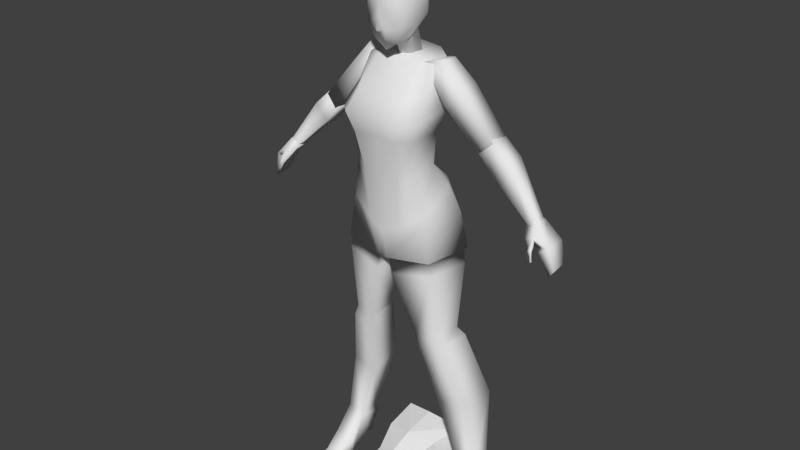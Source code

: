 # Source: shorty_4exp.blend  (saved by Blender 2.77.0; exported with 4.5.12 LTS)
import bpy
from mathutils import Matrix  # noqa: F401  (used for matrix-valued properties, if any)

bpy.ops.wm.read_factory_settings(use_empty=True)
scene = bpy.context.scene
scene.name = 'Scene'

# ---- collections
col_collection_1 = bpy.data.collections.new('Collection 1'); scene.collection.children.link(col_collection_1)

# ---- world
world_world = bpy.data.worlds.new('World'); scene.world = world_world
world_world.color = (0.05088, 0.05088, 0.05088)
world_world.use_sun_shadow = False
world_world.sun_shadow_jitter_overblur = 0.0
world_world.cycles.sampling_method = 'MANUAL'

# ---- meshes
me_cube_001 = bpy.data.meshes.new('Cube.001')
me_cube_001.from_pydata([(0.2038, -0.1387, 1.103), (0.1615, -0.1101, 1.31), (0.2109, 0.1227, 1.105), (0.167, 0.09227, 1.312), (0.282, -0.1411, 1.125), (0.2084, -0.1115, 1.324), (0.289, 0.1204, 1.128), (0.2138, 0.09088, 1.326), (0.159, -0.1143, 1.421), (0.1952, -0.1154, 1.432), (0.1486, -0.08676, 1.573), (0.1788, -0.08765, 1.582), (0.1218, -0.01807, 1.72), (0.153, -0.01786, 1.717), (0.1103, 0.1002, 1.732), (0.1416, 0.101, 1.729), (0.1345, 0.1019, 1.522), (0.1658, 0.1027, 1.52), (0.1514, 0.1031, 1.418), (0.1822, 0.1039, 1.424)], [], [(1, 3, 2, 0), (3, 7, 6, 2), (7, 5, 4, 6), (5, 1, 0, 4), (0, 2, 6, 4), (5, 7, 3, 1), (5, 9, 8, 1), (8, 9, 11, 10), (10, 11, 13, 12), (12, 13, 15, 14), (14, 15, 17, 16), (16, 17, 19, 18), (19, 7, 3, 18)])
me_cube_001.polygons.foreach_set('use_smooth', [True] * 13)
_uv = me_cube_001.uv_layers.new(name='UVMap')
_uv.uv.foreach_set('vector', [0.662, 0.08002, 0.7308, 0.08002, 0.7408, 0.1519, 0.652, 0.1519, 0.6164, 0.1486, 0.5971, 0.1443, 0.6091, 0.05866, 0.6413, 0.06569, 0.5971, 0.1443, 0.5152, 0.1443, 0.5032, 0.05866, 0.6091, 0.05866, 0.5152, 0.1443, 0.4959, 0.1486, 0.471, 0.06569, 0.5032, 0.05866, 0.5032, 0.02571, 0.6091, 0.02571, 0.6091, 0.05866, 0.5032, 0.05866, 0.5152, 0.1443, 0.5971, 0.1443, 0.5971, 0.1641, 0.5152, 0.1641, 0.986, 0.03163, 0.9865, 0.07382, 0.9593, 0.06929, 0.9589, 0.0257, 0.9593, 0.06929, 0.9865, 0.07382, 0.9871, 0.1335, 0.96, 0.1298, 0.96, 0.1298, 0.9871, 0.1335, 0.9877, 0.1924, 0.9606, 0.1927, 0.9606, 0.1927, 0.9877, 0.1924, 0.9882, 0.2395, 0.9611, 0.2396, 0.9611, 0.2396, 0.9882, 0.2395, 0.989, 0.3214, 0.9619, 0.3215, 0.9619, 0.3215, 0.989, 0.3214, 0.9894, 0.3589, 0.9624, 0.3622, 0.9894, 0.3589, 0.9898, 0.3972, 0.9628, 0.4037, 0.9624, 0.3622])
me_cube_001.use_remesh_preserve_volume = False
me_cube_001.use_remesh_preserve_attributes = False
me_cube_001.use_mirror_vertex_groups = False
me_cube_001.update()
me_cube_002 = bpy.data.meshes.new('Cube.002')
me_cube_002.from_pydata([(0.07847, -0.1112, 1.889), (0.07913, 0.07791, 1.884), (0.0507, -0.09423, 1.807), (0.04415, 0.04058, 1.829), (0.06665, 0.006155, 1.811), (0.06652, -0.04905, 1.794), (0.1, -0.05936, 1.885), (0.1033, 0.00627, 1.885), (0.1002, -0.1419, 2.101), (0.1065, 0.07144, 2.097), (0.1209, -0.08491, 2.1), (0.1261, -0.02176, 2.096), (0.07158, 0.07344, 1.983), (0.1253, -0.0731, 1.992), (0.1048, -0.127, 1.992), (0.1262, -0.001635, 1.99), (0.1035, 0.06361, 2.222), (0.1274, -0.01725, 2.228), (-0.07847, -0.1112, 1.889), (-0.07913, 0.07791, 1.884), (-0.0507, -0.09423, 1.807), (-0.04415, 0.04058, 1.829), (0.0, 0.06591, 1.84), (0.0, 0.09582, 1.88), (-0.06665, 0.006155, 1.811), (-0.06652, -0.04905, 1.794), (0.0, 0.008618, 1.784), (0.0, -0.05521, 1.78), (-0.1, -0.05936, 1.885), (-0.1033, 0.00627, 1.885), (-0.1002, -0.1419, 2.101), (-0.1035, 0.07284, 2.106), (0.0, 0.103, 2.086), (-0.1107, -0.08367, 2.096), (-0.1172, -0.02056, 2.094), (0.0, 0.0994, 1.983), (-0.07864, 0.07598, 1.99), (-0.1253, -0.0731, 1.992), (-0.1048, -0.127, 1.992), (-0.1262, -0.001635, 1.99), (-0.1445, 0.05692, 2.224), (0.0, 0.07984, 2.216), (-0.1651, -0.02471, 2.217)], [], [(22, 23, 1, 3), (4, 26, 22, 3), (5, 6, 0, 2), (3, 1, 7, 4), (4, 7, 6, 5), (5, 27, 26, 4), (35, 32, 9, 12), (13, 10, 8, 14), (12, 9, 11, 15), (15, 11, 10, 13), (7, 15, 13, 6), (1, 12, 15, 7), (6, 13, 14, 0), (23, 35, 12, 1), (32, 41, 16, 9), (9, 16, 17, 11), (22, 21, 19, 23), (24, 21, 22, 26), (25, 20, 18, 28), (21, 24, 29, 19), (24, 25, 28, 29), (25, 24, 26, 27), (35, 36, 31, 32), (37, 38, 30, 33), (36, 39, 34, 31), (39, 37, 33, 34), (29, 28, 37, 39), (19, 29, 39, 36), (28, 18, 38, 37), (23, 19, 36, 35), (32, 31, 40, 41), (31, 34, 42, 40)])
_uv = me_cube_002.uv_layers.new(name='UVMap')
_uv.uv.foreach_set('vector', [0.183, 0.8885, 0.0969, 0.8224, 0.1619, 0.8049, 0.2402, 0.8809, 0.2999, 0.8835, 0.281, 0.9427, 0.183, 0.8885, 0.2402, 0.8809, 0.3677, 0.8762, 0.3318, 0.763, 0.3783, 0.7431, 0.4114, 0.8687, 0.2402, 0.8809, 0.1619, 0.8049, 0.258, 0.7807, 0.2999, 0.8835, 0.2999, 0.8835, 0.258, 0.7807, 0.3318, 0.763, 0.3677, 0.8762, 0.3677, 0.8762, 0.3486, 0.9098, 0.281, 0.9427, 0.2999, 0.8835, 0.09603, 0.6313, 0.07138, 0.3308, 0.1663, 0.2951, 0.166, 0.614, 0.3279, 0.5674, 0.3539, 0.2447, 0.4074, 0.2278, 0.3716, 0.5565, 0.166, 0.614, 0.1663, 0.2951, 0.285, 0.2686, 0.2576, 0.5877, 0.2576, 0.5877, 0.285, 0.2686, 0.3539, 0.2447, 0.3279, 0.5674, 0.258, 0.7807, 0.2576, 0.5877, 0.3279, 0.5674, 0.3318, 0.763, 0.1619, 0.8049, 0.166, 0.614, 0.2576, 0.5877, 0.258, 0.7807, 0.3318, 0.763, 0.3279, 0.5674, 0.3716, 0.5565, 0.3783, 0.7431, 0.0969, 0.8224, 0.09603, 0.6313, 0.166, 0.614, 0.1619, 0.8049, 0.07138, 0.3308, -0.006231, 0.02738, 0.0703, 0.004395, 0.1663, 0.2951, 0.1663, 0.2951, 0.0703, 0.004395, 0.1758, -0.03043, 0.285, 0.2686, 0.183, 0.8885, 0.2402, 0.8809, 0.1619, 0.8049, 0.0969, 0.8224, 0.2999, 0.8835, 0.2402, 0.8809, 0.183, 0.8885, 0.281, 0.9427, 0.3677, 0.8762, 0.4114, 0.8687, 0.3783, 0.7431, 0.3318, 0.763, 0.2402, 0.8809, 0.2999, 0.8835, 0.258, 0.7807, 0.1619, 0.8049, 0.2999, 0.8835, 0.3677, 0.8762, 0.3318, 0.763, 0.258, 0.7807, 0.3677, 0.8762, 0.2999, 0.8835, 0.281, 0.9427, 0.3486, 0.9098, 0.09603, 0.6313, 0.166, 0.614, 0.1663, 0.2951, 0.07138, 0.3308, 0.3279, 0.5674, 0.3716, 0.5565, 0.4074, 0.2278, 0.3539, 0.2447, 0.166, 0.614, 0.2576, 0.5877, 0.285, 0.2686, 0.1663, 0.2951, 0.2576, 0.5877, 0.3279, 0.5674, 0.3539, 0.2447, 0.285, 0.2686, 0.258, 0.7807, 0.3318, 0.763, 0.3279, 0.5674, 0.2576, 0.5877, 0.1619, 0.8049, 0.258, 0.7807, 0.2576, 0.5877, 0.166, 0.614, 0.3318, 0.763, 0.3783, 0.7431, 0.3716, 0.5565, 0.3279, 0.5674, 0.0969, 0.8224, 0.1619, 0.8049, 0.166, 0.614, 0.09603, 0.6313, 0.07138, 0.3308, 0.1663, 0.2951, 0.0703, 0.004395, -0.006231, 0.02738, 0.1663, 0.2951, 0.285, 0.2686, 0.1758, -0.03043, 0.0703, 0.004395])
me_cube_002.use_remesh_preserve_volume = False
me_cube_002.use_remesh_preserve_attributes = False
me_cube_002.use_mirror_vertex_groups = False
me_cube_002.update()
me_cube_000 = bpy.data.meshes.new('Cube.000')
me_cube_000.from_pydata([(0.07337, -0.104, 1.927), (0.07259, 0.08101, 1.949), (0.0507, -0.1018, 1.996), (0.06101, 0.04834, 2.007), (0.06665, -0.004305, 2.021), (0.06652, -0.0594, 2.016), (0.1, -0.05413, 1.925), (0.09673, 0.01061, 1.935), (0.08437, -0.09861, 1.697), (0.09068, 0.1109, 1.737), (0.1051, -0.04267, 1.708), (0.1103, 0.01893, 1.722), (0.0778, 0.09558, 1.847), (0.1095, -0.04939, 1.816), (0.08895, -0.1026, 1.808), (0.1104, 0.02074, 1.83), (0.08768, 0.1245, 1.613), (0.1241, 0.04583, 1.593), (-0.07337, -0.104, 1.927), (-0.07259, 0.08101, 1.949), (-0.0507, -0.1018, 1.996), (-0.06101, 0.04834, 2.007), (0.0, 0.04865, 2.026), (0.0, -0.117, 1.999), (0.0, -0.1303, 1.943), (0.0, 0.09801, 1.956), (-0.06665, -0.004305, 2.021), (-0.06652, -0.0594, 2.016), (0.0, -0.004305, 2.036), (0.0, -0.06781, 2.028), (-0.1, -0.05413, 1.925), (-0.09673, 0.01061, 1.935), (-0.08437, -0.09861, 1.697), (-0.09068, 0.1109, 1.737), (0.0, 0.1402, 1.754), (-0.1051, -0.04267, 1.708), (-0.1103, 0.01893, 1.722), (0.0, 0.1191, 1.855), (-0.0778, 0.09558, 1.847), (-0.1095, -0.04939, 1.816), (-0.08895, -0.1026, 1.808), (-0.1104, 0.02074, 1.83), (-0.08768, 0.1245, 1.613), (0.0, 0.1394, 1.622), (-0.1241, 0.04583, 1.593)], [], [(22, 3, 1, 25), (4, 3, 22, 28), (5, 2, 0, 6), (2, 23, 24, 0), (3, 4, 7, 1), (4, 5, 6, 7), (2, 5, 29, 23), (5, 4, 28, 29), (37, 12, 9, 34), (13, 14, 8, 10), (12, 15, 11, 9), (15, 13, 10, 11), (7, 6, 13, 15), (1, 7, 15, 12), (6, 0, 14, 13), (25, 1, 12, 37), (34, 9, 16, 43), (9, 11, 17, 16), (22, 25, 19, 21), (26, 28, 22, 21), (27, 30, 18, 20), (20, 18, 24, 23), (21, 19, 31, 26), (26, 31, 30, 27), (20, 23, 29, 27), (27, 29, 28, 26), (37, 34, 33, 38), (39, 35, 32, 40), (38, 33, 36, 41), (41, 36, 35, 39), (31, 41, 39, 30), (19, 38, 41, 31), (30, 39, 40, 18), (25, 37, 38, 19), (34, 43, 42, 33), (33, 42, 44, 36)])
_uv = me_cube_000.uv_layers.new(name='UVMap')
_uv.uv.foreach_set('vector', [0.2327, 0.9432, 0.2289, 0.907, 0.1519, 0.7969, 0.09068, 0.8253, 0.3349, 0.9514, 0.2289, 0.907, 0.2327, 0.9432, 0.3625, 0.9759, 0.3962, 0.9369, 0.4306, 0.9051, 0.4346, 0.8004, 0.3013, 0.7908, 0.8962, 0.8995, 0.6402, 0.9069, 0.6322, 0.622, 0.9447, 0.644, 0.2289, 0.907, 0.3349, 0.9514, 0.2178, 0.7886, 0.1519, 0.7969, 0.3349, 0.9514, 0.3962, 0.9369, 0.3013, 0.7908, 0.2178, 0.7886, 0.4306, 0.9051, 0.3962, 0.9369, 0.4293, 0.9653, 0.5391, 0.9353, 0.3962, 0.9369, 0.3349, 0.9514, 0.3625, 0.9759, 0.4293, 0.9653, 0.07511, 0.6291, 0.15, 0.5962, 0.1591, 0.3887, 0.08044, 0.4218, 0.2952, 0.6392, 0.3758, 0.6441, 0.5282, 0.4906, 0.471, 0.4225, 0.15, 0.5962, 0.2246, 0.6092, 0.3033, 0.3882, 0.1591, 0.3887, 0.2246, 0.6092, 0.2952, 0.6392, 0.471, 0.4225, 0.3033, 0.3882, 0.2178, 0.7886, 0.3013, 0.7908, 0.2952, 0.6392, 0.2246, 0.6092, 0.1519, 0.7969, 0.2178, 0.7886, 0.2246, 0.6092, 0.15, 0.5962, 0.3013, 0.7908, 0.4346, 0.8004, 0.3758, 0.6441, 0.2952, 0.6392, 0.09068, 0.8253, 0.1519, 0.7969, 0.15, 0.5962, 0.07511, 0.6291, 0.08044, 0.4218, 0.1591, 0.3887, 0.09097, -0.008084, 0.007724, 0.03281, 0.1591, 0.3887, 0.3033, 0.3882, 0.3256, 0.06068, 0.09097, -0.008084, 0.2327, 0.9432, 0.09068, 0.8253, 0.1519, 0.7969, 0.2289, 0.907, 0.3349, 0.9514, 0.3625, 0.9759, 0.2327, 0.9432, 0.2289, 0.907, 0.3962, 0.9369, 0.3013, 0.7908, 0.4346, 0.8004, 0.4306, 0.9051, 0.8962, 0.8995, 0.9447, 0.644, 0.6322, 0.622, 0.6402, 0.9069, 0.2289, 0.907, 0.1519, 0.7969, 0.2178, 0.7886, 0.3349, 0.9514, 0.3349, 0.9514, 0.2178, 0.7886, 0.3013, 0.7908, 0.3962, 0.9369, 0.4306, 0.9051, 0.5391, 0.9353, 0.4293, 0.9653, 0.3962, 0.9369, 0.3962, 0.9369, 0.4293, 0.9653, 0.3625, 0.9759, 0.3349, 0.9514, 0.07511, 0.6291, 0.08044, 0.4218, 0.1591, 0.3887, 0.15, 0.5962, 0.2952, 0.6392, 0.471, 0.4225, 0.5282, 0.4906, 0.3758, 0.6441, 0.15, 0.5962, 0.1591, 0.3887, 0.3033, 0.3882, 0.2246, 0.6092, 0.2246, 0.6092, 0.3033, 0.3882, 0.471, 0.4225, 0.2952, 0.6392, 0.2178, 0.7886, 0.2246, 0.6092, 0.2952, 0.6392, 0.3013, 0.7908, 0.1519, 0.7969, 0.15, 0.5962, 0.2246, 0.6092, 0.2178, 0.7886, 0.3013, 0.7908, 0.2952, 0.6392, 0.3758, 0.6441, 0.4346, 0.8004, 0.09068, 0.8253, 0.07511, 0.6291, 0.15, 0.5962, 0.1519, 0.7969, 0.08044, 0.4218, 0.007724, 0.03281, 0.09097, -0.008084, 0.1591, 0.3887, 0.1591, 0.3887, 0.09097, -0.008084, 0.3256, 0.06068, 0.3033, 0.3882])
me_cube_000.use_remesh_preserve_volume = False
me_cube_000.use_remesh_preserve_attributes = False
me_cube_000.use_mirror_vertex_groups = False
me_cube_000.update()
me_cube_003 = bpy.data.meshes.new('Cube.003')
me_cube_003.from_pydata([(0.1353, -0.06018, 1.623), (0.1318, 0.07908, 1.623), (0.1489, -0.07834, 1.199), (0.1249, -0.01568, 1.707), (0.1775, 0.09647, 1.167), (0.1249, 0.06597, 1.722), (0.1239, 0.02024, 1.472), (0.1239, -0.1022, 1.472), (0.1204, 0.01472, 1.356), (0.1204, -0.09394, 1.346), (0.1479, 0.05993, 1.548), (0.1582, -0.1156, 1.548), (0.08744, -0.1251, 1.614), (0.0872, 0.1065, 1.616), (0.08286, 0.092, 1.736), (0.06416, -0.1015, 1.143), (0.03585, 0.1202, 1.115), (0.08311, -0.0264, 1.715), (0.08155, -0.1508, 1.473), (0.0802, 0.04732, 1.473), (0.07123, -0.1152, 1.33), (0.07532, 0.04094, 1.355), (0.0837, 0.0853, 1.544), (0.1065, -0.1683, 1.544), (0.1188, 0.1254, 1.197), (0.1806, -0.07083, 0.9801), (0.2129, 0.08063, 0.9843), (0.03449, -0.1018, 0.9587), (0.03449, 0.1152, 0.9587), (0.18, -0.0421, 0.717), (0.2071, 0.05241, 0.7338), (0.09981, -0.05227, 0.7064), (0.09981, 0.05785, 0.7241), (0.2007, -0.03782, 0.6709), (0.2292, 0.07292, 0.7018), (0.1139, -0.04883, 0.6594), (0.1139, 0.07881, 0.6913), (0.265, 0.02989, 0.421), (0.295, 0.1471, 0.4409), (0.1585, 0.01611, 0.4072), (0.1585, 0.1541, 0.4278), (0.3129, 0.04306, 0.1575), (0.3071, 0.1261, 0.155), (0.2371, 0.03665, 0.1447), (0.2444, 0.123, 0.1545), (0.3312, 0.07442, 0.0548), (0.3096, 0.1499, 0.09893), (0.242, 0.07275, 0.05443), (0.2563, 0.1511, 0.099), (0.2526, -0.1252, 0.02168), (0.3155, -0.09961, 0.0132), (0.2405, -0.1441, -0.003129), (0.3313, -0.1217, -0.002486), (0.3417, -0.0287, -0.0007146), (0.2317, -0.03891, -0.001104), (0.3224, -0.02231, 0.06543), (0.2381, -0.02777, 0.07183), (0.3113, 0.002922, 1.452), (0.09333, -0.0127, 1.714), (0.3056, 0.08834, 1.459), (0.09333, 0.08707, 1.714), (0.3576, 0.01446, 1.493), (0.1583, 0.01695, 1.724), (0.3528, 0.08466, 1.499), (0.1583, 0.07088, 1.724), (0.169, -0.003036, 1.584), (0.169, 0.1009, 1.584), (0.2267, 0.09454, 1.645), (0.2267, 0.01259, 1.645), (0.5049, 0.006002, 1.262), (0.3028, 0.003688, 1.458), (0.5049, 0.05072, 1.262), (0.3052, 0.08874, 1.454), (0.538, 0.01203, 1.281), (0.3537, 0.01563, 1.501), (0.538, 0.04704, 1.281), (0.3558, 0.08507, 1.498), (0.3587, 0.00727, 1.392), (0.3587, 0.08937, 1.392), (0.4189, 0.08635, 1.442), (0.4189, 0.01888, 1.442), (0.5047, 0.05114, 1.253), (0.5047, 0.001907, 1.253), (0.5456, 0.05114, 1.275), (0.5456, 0.009133, 1.275), (0.5709, 0.07082, 1.197), (0.5709, -0.01962, 1.19), (0.6011, 0.06772, 1.213), (0.6011, -0.009638, 1.207), (0.6094, 0.05564, 1.122), (0.6094, -0.01444, 1.113), (0.6218, 0.05759, 1.139), (0.6218, -0.002207, 1.132), (0.5521, -0.0135, 1.208), (0.5489, -0.01876, 1.239), (0.5486, 0.02761, 1.214), (0.5152, -0.02623, 1.226), (0.5537, -0.03317, 1.188), (0.559, -0.04433, 1.207), (0.5374, -0.04343, 1.193), (0.5648, -0.04275, 1.157), (0.5639, -0.05145, 1.17), (0.5521, -0.04921, 1.162), (0.06534, -0.09526, 1.834), (0.06244, -0.1019, 1.917), (0.05231, 0.07981, 1.882), (0.05278, 0.07546, 1.947), (0.04851, -0.08371, 1.784), (0.04348, -0.1043, 1.969), (0.0398, 0.02708, 1.81), (0.06201, 0.04884, 1.998), (0.06188, -0.005621, 2.008), (0.06427, -0.06409, 1.992), (0.0398, -0.0128, 1.787), (0.08385, -0.05433, 1.923), (0.08538, 0.00841, 1.934), (0.08412, -0.0459, 1.845), (0.08216, 0.02107, 1.864), (0.04637, 0.04655, 1.711), (0.03208, 0.01308, 1.699), (0.1106, 0.1053, 1.279), (0.05417, 0.121, 1.282), (0.05739, 0.1419, 1.207), (0.1532, 0.05905, 1.269), (0.3001, 0.1154, -0.0009243), (0.2921, 0.1335, -0.0006026), (0.2697, 0.115, -0.0009789), (0.277, 0.1344, -0.0006447), (0.0183, -0.1159, 1.829), (0.03529, 0.1184, 1.019), (0.01991, -0.1025, 1.016), (0.1739, -0.07518, 1.031), (0.2019, 0.08923, 1.031), (0.02055, -0.1099, 1.018), (0.1783, -0.08044, 1.033), (0.03532, 0.1343, 1.02), (0.2068, 0.1036, 1.035), (0.0, 0.1117, 1.603), (0.0, -0.1112, 1.603), (-0.1353, -0.06018, 1.623), (-0.1318, 0.07908, 1.623), (-0.1489, -0.07834, 1.199), (-0.1249, -0.01568, 1.707), (-0.1775, 0.09647, 1.167), (-0.1249, 0.06597, 1.722), (0.0, 0.09484, 1.744), (0.0, 0.1232, 1.106), (0.0, -0.03706, 1.723), (0.0, -0.115, 1.119), (-0.1239, 0.02024, 1.472), (-0.1239, -0.1022, 1.472), (0.0, -0.1376, 1.475), (0.0, 0.04286, 1.475), (-0.1204, 0.01472, 1.356), (-0.1204, -0.09394, 1.346), (0.0, -0.1241, 1.318), (0.0, 0.03843, 1.351), (-0.1479, 0.05993, 1.548), (-0.1582, -0.1156, 1.548), (0.0, -0.1433, 1.539), (0.0, 0.08704, 1.539), (-0.08744, -0.1251, 1.614), (-0.0872, 0.1065, 1.616), (-0.08286, 0.092, 1.736), (-0.06416, -0.1015, 1.143), (-0.03585, 0.1202, 1.115), (-0.08311, -0.0264, 1.715), (-0.08155, -0.1508, 1.473), (-0.0802, 0.04732, 1.473), (-0.07123, -0.1152, 1.33), (-0.07532, 0.04094, 1.355), (-0.0837, 0.0853, 1.544), (-0.1065, -0.1683, 1.544), (0.0, 0.1352, 1.213), (-0.1188, 0.1254, 1.197), (-0.1806, -0.07083, 0.9801), (-0.2129, 0.08063, 0.9843), (-0.03449, -0.1018, 0.9587), (-0.03449, 0.1152, 0.9587), (-0.18, -0.0421, 0.717), (-0.2071, 0.05241, 0.7338), (-0.09981, -0.05227, 0.7064), (-0.09981, 0.05785, 0.7241), (-0.2007, -0.03782, 0.6709), (-0.2292, 0.07292, 0.7018), (-0.1139, -0.04883, 0.6594), (-0.1139, 0.07881, 0.6913), (-0.265, 0.02989, 0.421), (-0.295, 0.1471, 0.4409), (-0.1585, 0.01611, 0.4072), (-0.1585, 0.1541, 0.4278), (-0.3129, 0.04306, 0.1575), (-0.3071, 0.1261, 0.155), (-0.2371, 0.03665, 0.1447), (-0.2444, 0.123, 0.1545), (-0.3312, 0.07442, 0.0548), (-0.3096, 0.1499, 0.09893), (-0.242, 0.07275, 0.05443), (-0.2563, 0.1511, 0.099), (-0.2526, -0.1252, 0.02168), (-0.3155, -0.09961, 0.0132), (-0.2405, -0.1441, -0.003129), (-0.3313, -0.1217, -0.002486), (-0.3417, -0.0287, -0.0007146), (-0.2317, -0.03891, -0.001104), (-0.3224, -0.02231, 0.06543), (-0.2381, -0.02777, 0.07183), (-0.3113, 0.002922, 1.452), (-0.09333, -0.0127, 1.714), (-0.3056, 0.08834, 1.459), (-0.09333, 0.08707, 1.714), (-0.3576, 0.01446, 1.493), (-0.1583, 0.01695, 1.724), (-0.3528, 0.08466, 1.499), (-0.1583, 0.07088, 1.724), (-0.169, -0.003036, 1.584), (-0.169, 0.1009, 1.584), (-0.2267, 0.09454, 1.645), (-0.2267, 0.01259, 1.645), (-0.5049, 0.006002, 1.262), (-0.3028, 0.003688, 1.458), (-0.5049, 0.05072, 1.262), (-0.3052, 0.08874, 1.454), (-0.538, 0.01203, 1.281), (-0.3537, 0.01563, 1.501), (-0.538, 0.04704, 1.281), (-0.3558, 0.08507, 1.498), (-0.3587, 0.00727, 1.392), (-0.3587, 0.08937, 1.392), (-0.4189, 0.08635, 1.442), (-0.4189, 0.01888, 1.442), (-0.5047, 0.05114, 1.253), (-0.5047, 0.001907, 1.253), (-0.5456, 0.05114, 1.275), (-0.5456, 0.009133, 1.275), (-0.5709, 0.07082, 1.197), (-0.5709, -0.01962, 1.19), (-0.6011, 0.06772, 1.213), (-0.6011, -0.009638, 1.207), (-0.6094, 0.05564, 1.122), (-0.6094, -0.01444, 1.113), (-0.6218, 0.05759, 1.139), (-0.6218, -0.002207, 1.132), (-0.5521, -0.0135, 1.208), (-0.5489, -0.01876, 1.239), (-0.5486, 0.02761, 1.214), (-0.5152, -0.02623, 1.226), (-0.5537, -0.03317, 1.188), (-0.559, -0.04433, 1.207), (-0.5374, -0.04343, 1.193), (-0.5648, -0.04275, 1.157), (-0.5639, -0.05145, 1.17), (-0.5521, -0.04921, 1.162), (-0.06534, -0.09526, 1.834), (-0.06244, -0.1019, 1.917), (-0.05231, 0.07981, 1.882), (-0.05278, 0.07546, 1.947), (-0.04851, -0.08371, 1.784), (-0.04348, -0.1043, 1.969), (-0.0398, 0.02708, 1.81), (-0.06201, 0.04884, 1.998), (0.0, 0.04884, 2.01), (0.0, 0.05176, 1.826), (0.0, -0.1168, 1.98), (0.0, -0.08462, 1.752), (0.0, -0.1227, 1.918), (0.0, -0.1338, 1.826), (0.0, 0.0906, 1.954), (0.0, 0.09398, 1.88), (-0.06188, -0.005621, 2.008), (-0.05965, -0.0698, 1.997), (-0.0398, -0.0128, 1.787), (0.0, -0.005621, 2.025), (0.0, -0.06535, 2.018), (0.0, -0.0348, 1.777), (-0.08385, -0.05433, 1.923), (-0.08538, 0.00841, 1.934), (-0.08412, -0.0459, 1.845), (-0.08216, 0.02107, 1.864), (-0.04637, 0.04655, 1.711), (0.0, 0.07186, 1.709), (0.0, -0.005563, 1.689), (-0.03208, 0.01308, 1.699), (-0.1106, 0.1053, 1.279), (0.0, 0.09666, 1.288), (-0.05417, 0.121, 1.282), (-0.05739, 0.1419, 1.207), (-0.1532, 0.05905, 1.269), (-0.3001, 0.1154, -0.0009243), (-0.2921, 0.1335, -0.0006026), (-0.2697, 0.115, -0.0009789), (-0.277, 0.1344, -0.0006447), (0.0, -0.1211, 1.82), (-0.0183, -0.1159, 1.829), (0.0, -0.12, 1.87), (-0.03529, 0.1184, 1.019), (-0.01991, -0.1025, 1.016), (-0.1739, -0.07518, 1.031), (-0.2019, 0.08923, 1.031), (-0.02055, -0.1099, 1.018), (-0.1783, -0.08044, 1.033), (0.0, -0.1111, 1.018), (-0.03532, 0.1343, 1.02), (-0.2068, 0.1036, 1.035), (0.0, 0.1343, 1.02)], [], [(23, 159, 151, 18), (8, 9, 2, 123), (10, 11, 7, 6), (130, 129, 28, 27), (5, 3, 0, 1), (17, 14, 145, 147), (14, 5, 1, 13), (20, 155, 148, 15), (17, 147, 138, 12), (22, 10, 6, 19), (18, 151, 155, 20), (6, 7, 9, 8), (19, 6, 8, 21), (13, 1, 10, 22), (1, 0, 11, 10), (12, 138, 159, 23), (0, 12, 23, 11), (137, 13, 22, 160), (152, 19, 21, 156), (7, 18, 20, 9), (160, 22, 19, 152), (3, 17, 12, 0), (9, 20, 15, 2), (145, 14, 13, 137), (3, 5, 14, 17), (148, 301, 133, 15), (156, 121, 284), (11, 23, 18, 7), (173, 122, 16, 146), (24, 4, 16), (28, 26, 30, 32), (131, 130, 27, 25), (129, 132, 26, 28), (132, 131, 25, 26), (30, 29, 33, 34), (26, 25, 29, 30), (27, 28, 32, 31), (25, 27, 31, 29), (35, 36, 40, 39), (31, 32, 36, 35), (29, 31, 35, 33), (32, 30, 34, 36), (40, 38, 42, 44), (33, 35, 39, 37), (36, 34, 38, 40), (34, 33, 37, 38), (43, 44, 48, 47), (38, 37, 41, 42), (39, 40, 44, 43), (37, 39, 43, 41), (48, 46, 125, 127), (54, 53, 52, 51), (44, 42, 46, 48), (42, 41, 45, 46), (50, 49, 51, 52), (53, 55, 50, 52), (55, 56, 49, 50), (56, 54, 51, 49), (43, 47, 54, 56), (41, 43, 56, 55), (45, 41, 55, 53), (47, 45, 53, 54), (65, 66, 59, 57), (66, 67, 63, 59), (67, 68, 61, 63), (68, 65, 57, 61), (57, 59, 63, 61), (62, 64, 60, 58), (62, 58, 65, 68), (64, 62, 68, 67), (60, 64, 67, 66), (58, 60, 66, 65), (77, 78, 71, 69), (78, 79, 75, 71), (79, 80, 73, 75), (80, 77, 69, 73), (75, 73, 84, 83), (74, 76, 72, 70), (74, 70, 77, 80), (76, 74, 80, 79), (72, 76, 79, 78), (70, 72, 78, 77), (82, 81, 85, 86, 93, 95), (69, 71, 81, 82), (71, 75, 83, 81), (73, 69, 82, 84), (88, 86, 90, 92), (84, 94, 88), (81, 83, 87, 85), (83, 84, 88, 87), (90, 89, 91, 92), (85, 87, 91, 89), (87, 88, 92, 91), (86, 85, 89, 90), (96, 94, 84, 82), (88, 94, 93, 86), (94, 96, 99, 98), (96, 82, 95), (95, 93, 96), (98, 99, 102, 101), (96, 93, 97, 99), (93, 94, 98, 97), (100, 101, 102), (99, 97, 100, 102), (97, 98, 101, 100), (114, 104, 103, 116), (268, 105, 109, 262), (116, 103, 107, 113), (261, 110, 106, 267), (104, 265, 294, 128, 103), (111, 110, 261, 272), (112, 108, 104, 114), (103, 128, 292, 264, 107), (108, 263, 265, 104), (267, 106, 105, 268), (110, 111, 115, 106), (111, 112, 114, 115), (108, 112, 273, 263), (112, 111, 272, 273), (264, 274, 113, 107), (113, 274, 281, 119), (105, 117, 109), (117, 116, 113, 109), (106, 115, 117, 105), (115, 114, 116, 117), (281, 280, 118, 119), (262, 109, 118, 280), (109, 113, 119, 118), (284, 121, 122, 173), (8, 123, 120, 21), (123, 2, 4), (121, 156, 21, 120), (122, 121, 120, 24), (16, 122, 24), (120, 123, 4, 24), (126, 127, 125, 124), (46, 45, 124, 125), (47, 48, 127, 126), (45, 47, 126, 124), (292, 128, 266), (128, 294, 266), (136, 134, 131, 132), (135, 136, 132, 129), (2, 15, 133, 134), (131, 134, 133, 130), (130, 133, 301), (16, 4, 136, 135), (4, 2, 134, 136), (135, 129, 304), (16, 135, 304, 146), (129, 130, 301, 304), (172, 167, 151, 159), (153, 287, 141, 154), (157, 149, 150, 158), (296, 177, 178, 295), (144, 140, 139, 142), (166, 147, 145, 163), (163, 162, 140, 144), (169, 164, 148, 155), (166, 161, 138, 147), (171, 168, 149, 157), (167, 169, 155, 151), (149, 153, 154, 150), (168, 170, 153, 149), (162, 171, 157, 140), (140, 157, 158, 139), (161, 172, 159, 138), (139, 158, 172, 161), (137, 160, 171, 162), (152, 156, 170, 168), (150, 154, 169, 167), (160, 152, 168, 171), (142, 139, 161, 166), (154, 141, 164, 169), (145, 137, 162, 163), (142, 166, 163, 144), (148, 164, 299, 301), (156, 284, 285), (158, 150, 167, 172), (173, 146, 165, 286), (174, 165, 143), (178, 182, 180, 176), (297, 175, 177, 296), (295, 178, 176, 298), (298, 176, 175, 297), (180, 184, 183, 179), (176, 180, 179, 175), (177, 181, 182, 178), (175, 179, 181, 177), (185, 189, 190, 186), (181, 185, 186, 182), (179, 183, 185, 181), (182, 186, 184, 180), (190, 194, 192, 188), (183, 187, 189, 185), (186, 190, 188, 184), (184, 188, 187, 183), (193, 197, 198, 194), (188, 192, 191, 187), (189, 193, 194, 190), (187, 191, 193, 189), (198, 291, 289, 196), (204, 201, 202, 203), (194, 198, 196, 192), (192, 196, 195, 191), (200, 202, 201, 199), (203, 202, 200, 205), (205, 200, 199, 206), (206, 199, 201, 204), (193, 206, 204, 197), (191, 205, 206, 193), (195, 203, 205, 191), (197, 204, 203, 195), (215, 207, 209, 216), (216, 209, 213, 217), (217, 213, 211, 218), (218, 211, 207, 215), (207, 211, 213, 209), (212, 208, 210, 214), (212, 218, 215, 208), (214, 217, 218, 212), (210, 216, 217, 214), (208, 215, 216, 210), (227, 219, 221, 228), (228, 221, 225, 229), (229, 225, 223, 230), (230, 223, 219, 227), (225, 233, 234, 223), (224, 220, 222, 226), (224, 230, 227, 220), (226, 229, 230, 224), (222, 228, 229, 226), (220, 227, 228, 222), (232, 245, 243, 236, 235, 231), (219, 232, 231, 221), (221, 231, 233, 225), (223, 234, 232, 219), (238, 242, 240, 236), (234, 238, 244), (231, 235, 237, 233), (233, 237, 238, 234), (240, 242, 241, 239), (235, 239, 241, 237), (237, 241, 242, 238), (236, 240, 239, 235), (246, 232, 234, 244), (238, 236, 243, 244), (244, 248, 249, 246), (246, 245, 232), (245, 246, 243), (248, 251, 252, 249), (246, 249, 247, 243), (243, 247, 248, 244), (250, 252, 251), (249, 252, 250, 247), (247, 250, 251, 248), (275, 277, 253, 254), (268, 262, 259, 255), (277, 271, 257, 253), (261, 267, 256, 260), (254, 253, 293, 294, 265), (269, 272, 261, 260), (270, 275, 254, 258), (253, 257, 264, 292, 293), (258, 254, 265, 263), (267, 268, 255, 256), (260, 256, 276, 269), (269, 276, 275, 270), (258, 263, 273, 270), (270, 273, 272, 269), (264, 257, 271, 274), (271, 282, 281, 274), (255, 259, 278), (278, 259, 271, 277), (256, 255, 278, 276), (276, 278, 277, 275), (281, 282, 279, 280), (262, 280, 279, 259), (259, 279, 282, 271), (284, 173, 286, 285), (153, 170, 283, 287), (287, 143, 141), (285, 283, 170, 156), (286, 174, 283, 285), (165, 174, 286), (283, 174, 143, 287), (290, 288, 289, 291), (196, 289, 288, 195), (197, 290, 291, 198), (195, 288, 290, 197), (292, 266, 293), (293, 266, 294), (303, 298, 297, 300), (302, 295, 298, 303), (141, 300, 299, 164), (297, 296, 299, 300), (296, 301, 299), (165, 302, 303, 143), (143, 303, 300, 141), (302, 304, 295), (165, 146, 304, 302), (295, 304, 301, 296)])
me_cube_003.polygons.foreach_set('use_smooth', [True] * 302)
_uv = me_cube_003.uv_layers.new(name='UVMap')
_uv.uv.foreach_set('vector', [0.3259, 0.5099, 0.3251, 0.5579, 0.292, 0.5583, 0.2932, 0.5147, 0.2232, 0.4065, 0.2139, 0.4778, 0.1155, 0.4807, 0.1589, 0.4086, 0.3573, 0.3923, 0.3331, 0.4835, 0.2924, 0.4797, 0.2988, 0.4057, 0.1862, 0.02115, 0.2588, 0.03569, 0.2532, 0.06022, 0.1816, 0.04474, 0.4547, 0.4316, 0.4351, 0.4772, 0.3778, 0.4766, 0.4088, 0.3979, 0.5019, 0.8206, 0.5257, 0.7453, 0.5711, 0.753, 0.5614, 0.8379, 0.5257, 0.7453, 0.4928, 0.7462, 0.4922, 0.6773, 0.5265, 0.6753, 0.2046, 0.5128, 0.1973, 0.5596, 0.07452, 0.5669, 0.08697, 0.5306, 0.4386, 0.5044, 0.4416, 0.5563, 0.3616, 0.5574, 0.3601, 0.5139, 0.5297, 0.6279, 0.4835, 0.623, 0.4979, 0.5627, 0.5339, 0.5711, 0.2932, 0.5147, 0.292, 0.5583, 0.1973, 0.5596, 0.2046, 0.5128, 0.2988, 0.4057, 0.2924, 0.4797, 0.2139, 0.4778, 0.2232, 0.4065, 0.5339, 0.5711, 0.4979, 0.5627, 0.5118, 0.482, 0.5474, 0.4871, 0.5265, 0.6753, 0.4922, 0.6773, 0.4835, 0.623, 0.5297, 0.6279, 0.4088, 0.3979, 0.3778, 0.4766, 0.3331, 0.4835, 0.3573, 0.3923, 0.3601, 0.5139, 0.3616, 0.5574, 0.3251, 0.5579, 0.3259, 0.5099, 0.3778, 0.4766, 0.3601, 0.5139, 0.3259, 0.5099, 0.3331, 0.4835, 0.5804, 0.6719, 0.5265, 0.6753, 0.5297, 0.6279, 0.5852, 0.629, 0.5911, 0.5773, 0.5339, 0.5711, 0.5474, 0.4871, 0.6011, 0.49, 0.2924, 0.4797, 0.2932, 0.5147, 0.2046, 0.5128, 0.2139, 0.4778, 0.5852, 0.629, 0.5297, 0.6279, 0.5339, 0.5711, 0.5911, 0.5773, 0.4351, 0.4772, 0.4386, 0.5044, 0.3601, 0.5139, 0.3778, 0.4766, 0.2139, 0.4778, 0.2046, 0.5128, 0.08697, 0.5306, 0.1155, 0.4807, 0.5711, 0.753, 0.5257, 0.7453, 0.5265, 0.6753, 0.5804, 0.6719, 0.4739, 0.8045, 0.4928, 0.7462, 0.5257, 0.7453, 0.5019, 0.8206, 0.07452, 0.5669, 0.0272, 0.5676, 0.02702, 0.5565, 0.08697, 0.5306, 0.6317, 0.4487, 0.5963, 0.3748, 0.6323, 0.3874, 0.3331, 0.4835, 0.3259, 0.5099, 0.2932, 0.5147, 0.2924, 0.4797, 0.6328, 0.3307, 0.5947, 0.3266, 0.6077, 0.2609, 0.6335, 0.2546, 0.553, 0.3209, 0.5061, 0.3015, 0.6077, 0.2609, 0.01964, 0.05513, 0.08309, 0.04413, 0.09439, 0.1449, 0.05062, 0.1418, 0.1322, 0.02012, 0.1862, 0.02115, 0.1816, 0.04474, 0.1323, 0.04216, 0.01957, 0.02866, 0.07941, 0.02412, 0.08309, 0.04413, 0.01964, 0.05513, 0.07941, 0.02412, 0.1322, 0.02012, 0.1323, 0.04216, 0.08309, 0.04413, 0.09439, 0.1449, 0.1385, 0.141, 0.1376, 0.1598, 0.09386, 0.1628, 0.08309, 0.04413, 0.1323, 0.04216, 0.1385, 0.141, 0.09439, 0.1449, 0.1816, 0.04474, 0.2532, 0.06022, 0.2112, 0.14, 0.1704, 0.1384, 0.1323, 0.04216, 0.1816, 0.04474, 0.1704, 0.1384, 0.1385, 0.141, 0.1689, 0.1561, 0.2163, 0.1538, 0.2314, 0.2521, 0.1761, 0.2493, 0.1704, 0.1384, 0.2112, 0.14, 0.2163, 0.1538, 0.1689, 0.1561, 0.1385, 0.141, 0.1704, 0.1384, 0.1689, 0.1561, 0.1376, 0.1598, 0.05062, 0.1418, 0.09439, 0.1449, 0.09386, 0.1628, 0.05232, 0.1546, 0.03601, 0.2537, 0.08964, 0.2543, 0.1048, 0.3507, 0.08064, 0.3542, 0.1376, 0.1598, 0.1689, 0.1561, 0.1761, 0.2493, 0.1346, 0.2532, 0.05232, 0.1546, 0.09386, 0.1628, 0.08964, 0.2543, 0.03601, 0.2537, 0.09386, 0.1628, 0.1376, 0.1598, 0.1346, 0.2532, 0.08964, 0.2543, 0.8022, 0.9096, 0.8347, 0.9215, 0.8332, 0.9456, 0.7991, 0.9482, 0.08964, 0.2543, 0.1346, 0.2532, 0.1348, 0.3477, 0.1048, 0.3507, 0.1761, 0.2493, 0.2314, 0.2521, 0.1941, 0.3522, 0.1626, 0.3474, 0.1346, 0.2532, 0.1761, 0.2493, 0.1626, 0.3474, 0.1348, 0.3477, 0.8332, 0.9456, 0.8511, 0.955, 0.8225, 0.9845, 0.8175, 0.981, 0.6768, 0.9807, 0.6787, 0.9413, 0.711, 0.9496, 0.7144, 0.9828, 0.8347, 0.9215, 0.86, 0.9307, 0.8511, 0.955, 0.8332, 0.9456, 0.9558, 0.9819, 0.9256, 0.9703, 0.9521, 0.9373, 0.9728, 0.9655, 0.895, 0.8939, 0.8686, 0.8989, 0.8599, 0.889, 0.896, 0.8816, 0.9242, 0.9001, 0.9143, 0.9262, 0.895, 0.8939, 0.8928, 0.882, 0.9143, 0.9262, 0.8831, 0.9399, 0.8686, 0.8989, 0.895, 0.8939, 0.7663, 0.9242, 0.7493, 0.9482, 0.7111, 0.9308, 0.7224, 0.9237, 0.8022, 0.9096, 0.7991, 0.9482, 0.7493, 0.9482, 0.7663, 0.9242, 0.9256, 0.9703, 0.8964, 0.9752, 0.8831, 0.9399, 0.9143, 0.9262, 0.9521, 0.9373, 0.9256, 0.9703, 0.9143, 0.9262, 0.9242, 0.9001, 0.6333, 0.9712, 0.6368, 0.9395, 0.6787, 0.9413, 0.6768, 0.9807, 0.7822, 0.103, 0.8254, 0.1035, 0.8341, 0.03387, 0.7998, 0.02425, 0.8254, 0.1035, 0.8556, 0.1068, 0.8598, 0.03473, 0.8341, 0.03387, 0.8556, 0.1068, 0.8872, 0.1103, 0.8885, 0.03227, 0.8598, 0.03473, 0.8872, 0.1103, 0.9238, 0.1107, 0.9141, 0.03226, 0.8885, 0.03227, 0.7363, 0.5335, 0.7364, 0.5673, 0.712, 0.566, 0.7119, 0.5382, 0.8796, 0.152, 0.8565, 0.1491, 0.8461, 0.1764, 0.8889, 0.1817, 0.8796, 0.152, 0.9033, 0.1707, 0.9238, 0.1107, 0.8872, 0.1103, 0.8565, 0.1491, 0.8796, 0.152, 0.8872, 0.1103, 0.8556, 0.1068, 0.8296, 0.1612, 0.8565, 0.1491, 0.8556, 0.1068, 0.8254, 0.1035, 0.788, 0.1666, 0.8296, 0.1612, 0.8254, 0.1035, 0.7822, 0.103, 0.8374, 0.6211, 0.8813, 0.6212, 0.852, 0.7143, 0.8281, 0.7217, 0.7311, 0.6228, 0.7729, 0.624, 0.7856, 0.7213, 0.7649, 0.7156, 0.7729, 0.624, 0.8028, 0.6234, 0.8051, 0.7226, 0.7856, 0.7213, 0.8028, 0.6234, 0.8374, 0.6211, 0.8281, 0.7217, 0.8051, 0.7226, 0.7856, 0.7213, 0.8051, 0.7226, 0.805, 0.727, 0.7846, 0.7265, 0.1796, 0.3684, 0.2036, 0.3684, 0.2049, 0.3915, 0.1756, 0.3915, 0.8046, 0.5864, 0.8346, 0.5854, 0.8374, 0.6211, 0.8028, 0.6234, 0.7723, 0.587, 0.8046, 0.5864, 0.8028, 0.6234, 0.7729, 0.624, 0.74, 0.5835, 0.7723, 0.587, 0.7729, 0.624, 0.7311, 0.6228, 0.8346, 0.5854, 0.8742, 0.5829, 0.8813, 0.6212, 0.8374, 0.6211, 0.9492, 0.5239, 0.9684, 0.5223, 0.9792, 0.5556, 0.9439, 0.561, 0.9452, 0.5506, 0.9612, 0.5461, 0.8281, 0.7217, 0.852, 0.7143, 0.8533, 0.7177, 0.8293, 0.7264, 0.7649, 0.7156, 0.7856, 0.7213, 0.7846, 0.7265, 0.7616, 0.7185, 0.8051, 0.7226, 0.8281, 0.7217, 0.8293, 0.7264, 0.805, 0.727, 0.9117, 0.7399, 0.9063, 0.7211, 0.8605, 0.7389, 0.8709, 0.7493, 0.9635, 0.7371, 0.9402, 0.7201, 0.9117, 0.7399, 0.9791, 0.7875, 0.9668, 0.7633, 0.923, 0.775, 0.9277, 0.7933, 0.9668, 0.7633, 0.9635, 0.7371, 0.9117, 0.7399, 0.923, 0.775, 0.856, 0.7449, 0.8693, 0.7857, 0.882, 0.7841, 0.8709, 0.7493, 0.9277, 0.7933, 0.923, 0.775, 0.882, 0.7841, 0.8768, 0.7955, 0.923, 0.775, 0.9117, 0.7399, 0.8709, 0.7493, 0.882, 0.7841, 0.9439, 0.561, 0.9792, 0.5556, 0.9759, 0.5892, 0.9486, 0.5945, 0.9467, 0.6979, 0.9402, 0.7201, 0.9635, 0.7371, 0.9697, 0.7082, 0.9117, 0.7399, 0.9402, 0.7201, 0.9212, 0.7201, 0.9063, 0.7211, 0.9402, 0.7201, 0.9467, 0.6979, 0.9205, 0.6939, 0.9194, 0.7083, 0.9382, 0.5352, 0.9492, 0.5239, 0.9612, 0.5461, 0.9612, 0.5461, 0.9452, 0.5506, 0.9382, 0.5352, 0.9194, 0.7083, 0.9205, 0.6939, 0.8997, 0.6918, 0.8997, 0.7004, 0.9382, 0.5352, 0.9452, 0.5506, 0.9361, 0.5565, 0.9309, 0.5507, 0.9212, 0.7201, 0.9402, 0.7201, 0.9194, 0.7083, 0.9089, 0.7146, 0.9295, 0.5684, 0.9233, 0.5682, 0.9263, 0.5634, 0.9309, 0.5507, 0.9361, 0.5565, 0.9295, 0.5684, 0.9263, 0.5634, 0.9089, 0.7146, 0.9194, 0.7083, 0.8997, 0.7004, 0.8907, 0.7039, 0.3513, 0.8763, 0.3173, 0.8975, 0.304, 0.8472, 0.3325, 0.8237, 0.421, 0.7814, 0.3997, 0.8121, 0.348, 0.7648, 0.3832, 0.7607, 0.3325, 0.8237, 0.304, 0.8472, 0.2735, 0.7804, 0.2842, 0.7541, 0.4433, 0.931, 0.4112, 0.9331, 0.4203, 0.8631, 0.4367, 0.8484, 0.3173, 0.8975, 0.2363, 0.9155, 0.2346, 0.8825, 0.2579, 0.8574, 0.304, 0.8472, 0.5366, 0.8504, 0.5681, 0.854, 0.5627, 0.8899, 0.5319, 0.8856, 0.3484, 0.9532, 0.3179, 0.9585, 0.3173, 0.8975, 0.3513, 0.8763, 0.304, 0.8472, 0.2579, 0.8574, 0.2316, 0.8418, 0.2266, 0.768, 0.2735, 0.7804, 0.3179, 0.9585, 0.2394, 0.9724, 0.2363, 0.9155, 0.3173, 0.8975, 0.4367, 0.8484, 0.4203, 0.8631, 0.3997, 0.8121, 0.421, 0.7814, 0.4112, 0.9331, 0.382, 0.9461, 0.3927, 0.8672, 0.4203, 0.8631, 0.382, 0.9461, 0.3484, 0.9532, 0.3513, 0.8763, 0.3927, 0.8672, 0.4753, 0.8521, 0.5023, 0.8461, 0.4993, 0.881, 0.4659, 0.8764, 0.5023, 0.8461, 0.5366, 0.8504, 0.5319, 0.8856, 0.4993, 0.881, 0.2266, 0.768, 0.2264, 0.7459, 0.2842, 0.7541, 0.2735, 0.7804, 0.7276, 0.7528, 0.7278, 0.7345, 0.6958, 0.7331, 0.6917, 0.7469, 0.3997, 0.8121, 0.3737, 0.8135, 0.348, 0.7648, 0.3737, 0.8135, 0.3325, 0.8237, 0.2842, 0.7541, 0.348, 0.7648, 0.4203, 0.8631, 0.3927, 0.8672, 0.3737, 0.8135, 0.3997, 0.8121, 0.3927, 0.8672, 0.3513, 0.8763, 0.3325, 0.8237, 0.3737, 0.8135, 0.6958, 0.7331, 0.6786, 0.733, 0.6846, 0.7452, 0.6917, 0.7469, 0.7303, 0.7901, 0.7292, 0.7707, 0.6906, 0.7619, 0.6844, 0.7818, 0.7292, 0.7707, 0.7276, 0.7528, 0.6917, 0.7469, 0.6906, 0.7619, 0.6323, 0.3874, 0.5963, 0.3748, 0.5947, 0.3266, 0.6328, 0.3307, 0.5373, 0.4557, 0.5156, 0.3831, 0.5595, 0.3755, 0.5745, 0.4464, 0.1589, 0.4086, 0.1155, 0.4807, 0.1054, 0.3833, 0.5963, 0.3748, 0.6317, 0.4487, 0.5745, 0.4464, 0.5595, 0.3755, 0.5947, 0.3266, 0.5963, 0.3748, 0.5595, 0.3755, 0.553, 0.3209, 0.6077, 0.2609, 0.5947, 0.3266, 0.553, 0.3209, 0.5595, 0.3755, 0.5156, 0.3831, 0.5061, 0.3015, 0.553, 0.3209, 0.6098, 0.9583, 0.6033, 0.9549, 0.6043, 0.9496, 0.611, 0.9476, 0.9728, 0.9655, 0.9521, 0.9373, 0.9787, 0.9247, 0.9857, 0.9279, 0.7991, 0.9482, 0.8332, 0.9456, 0.8175, 0.981, 0.8094, 0.9779, 0.6368, 0.9395, 0.6333, 0.9712, 0.6098, 0.9583, 0.611, 0.9476, 0.2316, 0.8418, 0.2579, 0.8574, 0.2323, 0.8552, 0.2579, 0.8574, 0.2346, 0.8825, 0.2323, 0.8552, 0.04068, 0.3716, 0.03168, 0.4705, 0.01944, 0.4656, 0.02337, 0.3805, 0.6086, 0.2007, 0.4832, 0.2155, 0.4833, 0.2028, 0.6049, 0.1882, 0.1155, 0.4807, 0.08697, 0.5306, 0.02702, 0.5565, 0.03168, 0.4705, 0.02107, 0.4717, 0.03168, 0.4705, 0.02702, 0.5565, 0.01582, 0.5555, 0.6591, 0.04995, 0.6544, 0.05015, 0.6541, 0.04204, 0.6077, 0.2609, 0.5061, 0.3015, 0.4832, 0.2155, 0.6086, 0.2007, 0.1054, 0.3833, 0.1155, 0.4807, 0.03168, 0.4705, 0.04068, 0.3716, 0.7508, 0.05596, 0.7437, 0.05595, 0.7508, 0.04204, 0.6077, 0.2609, 0.6086, 0.2007, 0.634, 0.201, 0.6335, 0.2546, 0.7437, 0.05595, 0.6591, 0.04995, 0.6541, 0.04204, 0.7508, 0.04204, 0.3272, 0.6057, 0.2944, 0.6019, 0.292, 0.5583, 0.3251, 0.5579, 0.2273, 0.7118, 0.163, 0.723, 0.1178, 0.652, 0.2161, 0.6408, 0.3617, 0.7225, 0.3028, 0.7106, 0.2945, 0.6369, 0.3351, 0.6319, 0.4054, 0.3608, 0.4008, 0.3372, 0.4724, 0.3217, 0.478, 0.3462, 0.458, 0.6803, 0.413, 0.7155, 0.3799, 0.6377, 0.4372, 0.6356, 0.6233, 0.8345, 0.5614, 0.8379, 0.5711, 0.753, 0.6171, 0.7558, 0.6171, 0.7558, 0.6321, 0.6873, 0.665, 0.697, 0.6489, 0.764, 0.2058, 0.6061, 0.08793, 0.6029, 0.07452, 0.5669, 0.1973, 0.5596, 0.44, 0.6083, 0.3613, 0.6009, 0.3616, 0.5574, 0.4416, 0.5563, 0.6396, 0.6404, 0.6483, 0.5842, 0.6853, 0.5841, 0.6857, 0.6461, 0.2944, 0.6019, 0.2058, 0.6061, 0.1973, 0.5596, 0.292, 0.5583, 0.3028, 0.7106, 0.2273, 0.7118, 0.2161, 0.6408, 0.2945, 0.6369, 0.6483, 0.5842, 0.6541, 0.4993, 0.6899, 0.5023, 0.6853, 0.5841, 0.6321, 0.6873, 0.6396, 0.6404, 0.6857, 0.6461, 0.665, 0.697, 0.413, 0.7155, 0.3617, 0.7225, 0.3351, 0.6319, 0.3799, 0.6377, 0.3613, 0.6009, 0.3272, 0.6057, 0.3251, 0.5579, 0.3616, 0.5574, 0.3799, 0.6377, 0.3351, 0.6319, 0.3272, 0.6057, 0.3613, 0.6009, 0.5804, 0.6719, 0.5852, 0.629, 0.6396, 0.6404, 0.6321, 0.6873, 0.5911, 0.5773, 0.6011, 0.49, 0.6541, 0.4993, 0.6483, 0.5842, 0.2945, 0.6369, 0.2161, 0.6408, 0.2058, 0.6061, 0.2944, 0.6019, 0.5852, 0.629, 0.5911, 0.5773, 0.6483, 0.5842, 0.6396, 0.6404, 0.4372, 0.6356, 0.3799, 0.6377, 0.3613, 0.6009, 0.44, 0.6083, 0.2161, 0.6408, 0.1178, 0.652, 0.08793, 0.6029, 0.2058, 0.6061, 0.5711, 0.753, 0.5804, 0.6719, 0.6321, 0.6873, 0.6171, 0.7558, 0.6543, 0.825, 0.6233, 0.8345, 0.6171, 0.7558, 0.6489, 0.764, 0.07452, 0.5669, 0.08793, 0.6029, 0.02731, 0.5786, 0.0272, 0.5676, 0.6317, 0.4487, 0.6323, 0.3874, 0.6685, 0.3755, 0.3351, 0.6319, 0.2945, 0.6369, 0.2944, 0.6019, 0.3272, 0.6057, 0.6328, 0.3307, 0.6335, 0.2546, 0.6592, 0.2613, 0.671, 0.3273, 0.7127, 0.3224, 0.6592, 0.2613, 0.76, 0.3039, 0.2388, 0.3268, 0.2698, 0.2401, 0.3136, 0.2371, 0.3023, 0.3378, 0.3514, 0.3618, 0.3515, 0.3398, 0.4008, 0.3372, 0.4054, 0.3608, 0.2388, 0.3533, 0.2388, 0.3268, 0.3023, 0.3378, 0.2986, 0.3578, 0.2986, 0.3578, 0.3023, 0.3378, 0.3515, 0.3398, 0.3514, 0.3618, 0.3136, 0.2371, 0.313, 0.2191, 0.3567, 0.2221, 0.3577, 0.241, 0.3023, 0.3378, 0.3136, 0.2371, 0.3577, 0.241, 0.3515, 0.3398, 0.4008, 0.3372, 0.3896, 0.2436, 0.4304, 0.2419, 0.4724, 0.3217, 0.3515, 0.3398, 0.3577, 0.241, 0.3896, 0.2436, 0.4008, 0.3372, 0.388, 0.2259, 0.3953, 0.1327, 0.4506, 0.1298, 0.4355, 0.2281, 0.3896, 0.2436, 0.388, 0.2259, 0.4355, 0.2281, 0.4304, 0.2419, 0.3577, 0.241, 0.3567, 0.2221, 0.388, 0.2259, 0.3896, 0.2436, 0.2698, 0.2401, 0.2715, 0.2273, 0.313, 0.2191, 0.3136, 0.2371, 0.2552, 0.1283, 0.2998, 0.02776, 0.324, 0.03124, 0.3088, 0.1276, 0.3567, 0.2221, 0.3537, 0.1288, 0.3953, 0.1327, 0.388, 0.2259, 0.2715, 0.2273, 0.2552, 0.1283, 0.3088, 0.1276, 0.313, 0.2191, 0.313, 0.2191, 0.3088, 0.1276, 0.3537, 0.1288, 0.3567, 0.2221, 0.6544, 0.8531, 0.6465, 0.891, 0.6145, 0.8789, 0.6198, 0.8553, 0.3088, 0.1276, 0.324, 0.03124, 0.354, 0.03427, 0.3537, 0.1288, 0.3953, 0.1327, 0.3817, 0.03458, 0.4132, 0.02969, 0.4506, 0.1298, 0.3537, 0.1288, 0.354, 0.03427, 0.3817, 0.03458, 0.3953, 0.1327, 0.6145, 0.8789, 0.6196, 0.9173, 0.6138, 0.9192, 0.5946, 0.8829, 0.5058, 0.9799, 0.4694, 0.9752, 0.4786, 0.944, 0.5111, 0.9418, 0.6198, 0.8553, 0.6145, 0.8789, 0.5946, 0.8829, 0.5929, 0.857, 0.9868, 0.8562, 0.9806, 0.8791, 0.9459, 0.8744, 0.9621, 0.8354, 0.8805, 0.8453, 0.8701, 0.852, 0.8593, 0.8168, 0.8721, 0.8197, 0.8999, 0.8679, 0.8689, 0.849, 0.8805, 0.8453, 0.918, 0.8467, 0.918, 0.8467, 0.8805, 0.8453, 0.8721, 0.8197, 0.9151, 0.8127, 0.6847, 0.8772, 0.727, 0.8891, 0.7358, 0.8991, 0.6942, 0.9051, 0.6544, 0.8531, 0.6847, 0.8772, 0.6942, 0.9051, 0.6465, 0.891, 0.9621, 0.8354, 0.918, 0.8467, 0.9151, 0.8127, 0.9524, 0.8074, 0.9459, 0.8744, 0.8999, 0.8679, 0.918, 0.8467, 0.9621, 0.8354, 0.5493, 0.9786, 0.5058, 0.9799, 0.5111, 0.9418, 0.5516, 0.9476, 0.7596, 0.4627, 0.7881, 0.3716, 0.8276, 0.3863, 0.8105, 0.4674, 0.8105, 0.4674, 0.8276, 0.3863, 0.8577, 0.3898, 0.8458, 0.4743, 0.8458, 0.4743, 0.8577, 0.3898, 0.8917, 0.3897, 0.8826, 0.4814, 0.8826, 0.4814, 0.8917, 0.3897, 0.9219, 0.3922, 0.9256, 0.4855, 0.4858, 0.5047, 0.4637, 0.4977, 0.4669, 0.4719, 0.4896, 0.4734, 0.8696, 0.5298, 0.8764, 0.5534, 0.8265, 0.543, 0.8427, 0.5242, 0.8696, 0.5298, 0.8826, 0.4814, 0.9256, 0.4855, 0.8956, 0.5541, 0.8427, 0.5242, 0.8458, 0.4743, 0.8826, 0.4814, 0.8696, 0.5298, 0.8098, 0.5357, 0.8105, 0.4674, 0.8458, 0.4743, 0.8427, 0.5242, 0.7603, 0.538, 0.7596, 0.4627, 0.8105, 0.4674, 0.8098, 0.5357, 0.8936, 0.3222, 0.8821, 0.2208, 0.9064, 0.2277, 0.938, 0.3212, 0.7861, 0.3228, 0.8184, 0.2283, 0.8391, 0.2221, 0.8284, 0.3207, 0.8284, 0.3207, 0.8391, 0.2221, 0.8588, 0.2204, 0.8587, 0.3207, 0.8587, 0.3207, 0.8588, 0.2204, 0.8821, 0.2208, 0.8936, 0.3222, 0.8391, 0.2221, 0.838, 0.2169, 0.8586, 0.216, 0.8588, 0.2204, 0.4603, 0.4018, 0.4762, 0.3802, 0.4993, 0.4045, 0.4792, 0.4216, 0.8612, 0.358, 0.8587, 0.3207, 0.8936, 0.3222, 0.8916, 0.3584, 0.8286, 0.3581, 0.8284, 0.3207, 0.8587, 0.3207, 0.8612, 0.358, 0.796, 0.3623, 0.7861, 0.3228, 0.8284, 0.3207, 0.8286, 0.3581, 0.8916, 0.3584, 0.8936, 0.3222, 0.938, 0.3212, 0.9316, 0.3601, 0.9035, 0.6377, 0.9276, 0.6453, 0.929, 0.6288, 0.9389, 0.6255, 0.9403, 0.6613, 0.9055, 0.6569, 0.8821, 0.2208, 0.8832, 0.216, 0.9077, 0.2243, 0.9064, 0.2277, 0.8184, 0.2283, 0.8149, 0.2254, 0.838, 0.2169, 0.8391, 0.2221, 0.8588, 0.2204, 0.8586, 0.216, 0.8832, 0.216, 0.8821, 0.2208, 0.7843, 0.8539, 0.8186, 0.8746, 0.8189, 0.8886, 0.7755, 0.8703, 0.7469, 0.8213, 0.7843, 0.8539, 0.7515, 0.8484, 0.7696, 0.7762, 0.8089, 0.8065, 0.7999, 0.8221, 0.762, 0.801, 0.762, 0.801, 0.7999, 0.8221, 0.7843, 0.8539, 0.7469, 0.8213, 0.8259, 0.8875, 0.8186, 0.8746, 0.8342, 0.8431, 0.844, 0.8506, 0.8089, 0.8065, 0.8453, 0.8388, 0.8342, 0.8431, 0.7999, 0.8221, 0.7999, 0.8221, 0.8342, 0.8431, 0.8186, 0.8746, 0.7843, 0.8539, 0.9389, 0.6255, 0.9727, 0.6238, 0.9726, 0.6517, 0.9403, 0.6613, 0.7323, 0.8594, 0.7233, 0.837, 0.7469, 0.8213, 0.7515, 0.8484, 0.7843, 0.8539, 0.7755, 0.8703, 0.7646, 0.8611, 0.7515, 0.8484, 0.7515, 0.8484, 0.758, 0.8704, 0.7477, 0.8796, 0.7323, 0.8594, 0.9125, 0.6248, 0.9276, 0.6453, 0.9035, 0.6377, 0.9276, 0.6453, 0.9125, 0.6248, 0.929, 0.6288, 0.758, 0.8704, 0.7663, 0.8889, 0.7605, 0.8949, 0.7477, 0.8796, 0.9125, 0.6248, 0.9264, 0.6147, 0.9331, 0.6187, 0.929, 0.6288, 0.7646, 0.8611, 0.7694, 0.8731, 0.758, 0.8704, 0.7515, 0.8484, 0.9435, 0.61, 0.938, 0.6078, 0.9422, 0.604, 0.9264, 0.6147, 0.938, 0.6078, 0.9435, 0.61, 0.9331, 0.6187, 0.7694, 0.8731, 0.7748, 0.8925, 0.7663, 0.8889, 0.758, 0.8704, 0.1181, 0.8954, 0.1312, 0.8411, 0.1651, 0.8596, 0.1573, 0.911, 0.03924, 0.8044, 0.08032, 0.7766, 0.1101, 0.7817, 0.04748, 0.8342, 0.1312, 0.8411, 0.1646, 0.7638, 0.1862, 0.7845, 0.1651, 0.8596, 0.03337, 0.9545, 0.02356, 0.8739, 0.04155, 0.8884, 0.06569, 0.9549, 0.1573, 0.911, 0.1651, 0.8596, 0.2087, 0.8601, 0.2346, 0.8825, 0.2363, 0.9155, 0.5268, 0.9207, 0.5319, 0.8856, 0.5627, 0.8899, 0.5581, 0.9258, 0.1298, 0.9649, 0.1181, 0.8954, 0.1573, 0.911, 0.1632, 0.9718, 0.1651, 0.8596, 0.1862, 0.7845, 0.2266, 0.768, 0.2316, 0.8418, 0.2087, 0.8601, 0.1632, 0.9718, 0.1573, 0.911, 0.2363, 0.9155, 0.2394, 0.9724, 0.02356, 0.8739, 0.03924, 0.8044, 0.04748, 0.8342, 0.04155, 0.8884, 0.06569, 0.9549, 0.04155, 0.8884, 0.07434, 0.8876, 0.09511, 0.9595, 0.09511, 0.9595, 0.07434, 0.8876, 0.1181, 0.8954, 0.1298, 0.9649, 0.4683, 0.9023, 0.4659, 0.8764, 0.4993, 0.881, 0.4926, 0.9154, 0.4926, 0.9154, 0.4993, 0.881, 0.5319, 0.8856, 0.5268, 0.9207, 0.2266, 0.768, 0.1862, 0.7845, 0.1646, 0.7638, 0.2264, 0.7459, 0.7292, 0.7162, 0.6929, 0.7191, 0.6958, 0.7331, 0.7278, 0.7345, 0.04748, 0.8342, 0.1101, 0.7817, 0.08745, 0.8322, 0.08745, 0.8322, 0.1101, 0.7817, 0.1646, 0.7638, 0.1312, 0.8411, 0.04155, 0.8884, 0.04748, 0.8342, 0.08745, 0.8322, 0.07434, 0.8876, 0.07434, 0.8876, 0.08745, 0.8322, 0.1312, 0.8411, 0.1181, 0.8954, 0.6958, 0.7331, 0.6929, 0.7191, 0.6856, 0.7214, 0.6786, 0.733, 0.735, 0.6793, 0.6887, 0.6837, 0.6931, 0.704, 0.7323, 0.6985, 0.7323, 0.6985, 0.6931, 0.704, 0.6929, 0.7191, 0.7292, 0.7162, 0.6323, 0.3874, 0.6328, 0.3307, 0.671, 0.3273, 0.6685, 0.3755, 0.726, 0.4575, 0.6889, 0.4475, 0.7052, 0.3768, 0.749, 0.3853, 0.163, 0.723, 0.1103, 0.7496, 0.1178, 0.652, 0.6685, 0.3755, 0.7052, 0.3768, 0.6889, 0.4475, 0.6317, 0.4487, 0.671, 0.3273, 0.7127, 0.3224, 0.7052, 0.3768, 0.6685, 0.3755, 0.6592, 0.2613, 0.7127, 0.3224, 0.671, 0.3273, 0.7052, 0.3768, 0.7127, 0.3224, 0.76, 0.3039, 0.749, 0.3853, 0.5741, 0.9705, 0.5749, 0.96, 0.581, 0.9631, 0.581, 0.9684, 0.9806, 0.8791, 0.9538, 0.9085, 0.9477, 0.9039, 0.9459, 0.8744, 0.6465, 0.891, 0.6282, 0.9166, 0.6196, 0.9173, 0.6145, 0.8789, 0.5516, 0.9476, 0.5749, 0.96, 0.5741, 0.9705, 0.5493, 0.9786, 0.2316, 0.8418, 0.2323, 0.8552, 0.2087, 0.8601, 0.2087, 0.8601, 0.2323, 0.8552, 0.2346, 0.8825, 0.04588, 0.7631, 0.02834, 0.7543, 0.02215, 0.6695, 0.03426, 0.6644, 0.6594, 0.2012, 0.6634, 0.1887, 0.7847, 0.2056, 0.7846, 0.2184, 0.1178, 0.652, 0.03426, 0.6644, 0.02731, 0.5786, 0.08793, 0.6029, 0.02238, 0.6634, 0.01491, 0.5798, 0.02731, 0.5786, 0.03426, 0.6644, 0.6591, 0.03414, 0.6541, 0.04204, 0.6544, 0.03394, 0.6592, 0.2613, 0.6594, 0.2012, 0.7846, 0.2184, 0.76, 0.3039, 0.1103, 0.7496, 0.04588, 0.7631, 0.03426, 0.6644, 0.1178, 0.652, 0.7508, 0.02812, 0.7508, 0.04204, 0.7437, 0.02813, 0.6592, 0.2613, 0.6335, 0.2546, 0.634, 0.201, 0.6594, 0.2012, 0.7437, 0.02813, 0.7508, 0.04204, 0.6541, 0.04204, 0.6591, 0.03414])
me_cube_003.use_remesh_preserve_volume = False
me_cube_003.use_remesh_preserve_attributes = False
me_cube_003.use_mirror_vertex_groups = False
me_cube_003.update()
arm_armature = bpy.data.armatures.new('Armature')  # bones are not reproduced

# ---- objects
ob_armature = bpy.data.objects.new('Armature', arm_armature)
ob_handbag = bpy.data.objects.new('handbag', me_cube_001)
ob_hair_up = bpy.data.objects.new('hair_up', me_cube_002)
ob_hair_down = bpy.data.objects.new('hair_down', me_cube_000)
ob_shorty_body = bpy.data.objects.new('shorty_body', me_cube_003)

# ---- transforms, parenting, visibility, modifiers, constraints
ob_armature.location = (0.0, 0.0, 0.0)
ob_armature.show_in_front = True
ob_armature.lineart.crease_threshold = 0.0
ob_handbag.parent = ob_armature
ob_handbag.matrix_parent_inverse = Matrix(((1.0, 2.317e-07, -3.907e-08, 5.973e-08), (-1.613e-08, 0.2336, 0.9723, -1.677), (2.344e-07, -0.9723, 0.2336, -0.3439), (0.0, 0.0, 0.0, 1.0)))
ob_handbag.location = (0.0, 0.0, 0.0)
ob_handbag.lineart.crease_threshold = 0.0
ob_hair_up.parent = ob_armature
ob_hair_up.matrix_parent_inverse = Matrix(((-1.0, -1.249e-07, -2.493e-08, 4.274e-08), (1.762e-08, -0.3294, 0.9442, -1.901), (-1.262e-07, 0.9442, 0.3294, -0.6067), (0.0, 0.0, 0.0, 1.0)))
ob_hair_up.location = (0.0, 0.0, 0.0)
ob_hair_up.hide_viewport = True
ob_hair_up.lineart.crease_threshold = 0.0
ob_hair_down.parent = ob_armature
ob_hair_down.matrix_parent_inverse = Matrix(((-1.0, -1.249e-07, -2.493e-08, 4.274e-08), (1.762e-08, -0.3294, 0.9442, -1.901), (-1.262e-07, 0.9442, 0.3294, -0.6067), (0.0, 0.0, 0.0, 1.0)))
ob_hair_down.location = (0.0, 0.0, 0.0)
ob_hair_down.lineart.crease_threshold = 0.0
ob_shorty_body.parent = ob_armature
ob_shorty_body.location = (0.0, 0.0, 0.0)
ob_shorty_body.lineart.crease_threshold = 0.0
_vg = ob_shorty_body.vertex_groups.new(name='ruth')
_vg = ob_shorty_body.vertex_groups.new(name='hips')
for _i, _w in zip([2, 4, 8, 9, 15, 16, 20, 21, 24, 25, 27, 28, 120, 121, 122, 123, 129, 130, 131, 132, 133, 134, 135, 136, 141, 143, 146, 148, 151, 153, 154, 155, 164, 165, 169, 170, 173, 174, 175, 177, 178, 283, 284, 285, 286, 287, 295, 296, 297, 298, 299, 300, 301, 302, 303, 304], [0.1753, 0.03446, 0.05642, 0.09181, 0.6083, 0.1702, 0.2039, 0.06785, 0.146, 0.009504, 0.1758, 0.06823, 0.4084, 0.5566, 0.274, 0.1495, 0.1944, 0.5341, 0.0708, 0.007699, 0.5855, 0.07086, 0.2603, 0.00381, 0.1753, 0.03446, 0.2739, 0.7574, 0.02499, 0.05642, 0.09181, 0.4595, 0.6083, 0.1702, 0.2039, 0.06785, 0.4856, 0.146, 0.009504, 0.1758, 0.06823, 0.4084, 0.6363, 0.5566, 0.274, 0.1495, 0.1944, 0.5341, 0.0708, 0.007699, 0.5855, 0.07086, 0.5775, 0.2603, 0.00381, 0.2586]): _vg.add([_i], _w, 'REPLACE')
_vg = ob_shorty_body.vertex_groups.new(name='back')
for _i, _w in zip([0, 2, 6, 7, 8, 9, 10, 11, 12, 15, 18, 19, 20, 21, 22, 23, 24, 120, 121, 122, 123, 138, 139, 141, 149, 150, 151, 152, 153, 154, 155, 156, 157, 158, 159, 160, 161, 164, 167, 168, 169, 170, 171, 172, 173, 174, 283, 284, 285, 286, 287], [0.04525, 0.1001, 0.1973, 0.2293, 0.6769, 0.6273, 0.07201, 0.115, 0.06944, 0.05751, 0.3554, 0.2828, 0.5878, 0.7664, 0.08269, 0.1553, 0.04157, 0.1728, 0.1609, 0.05297, 0.1795, 0.06315, 0.04525, 0.1001, 0.1973, 0.2293, 0.3915, 0.8957, 0.6769, 0.6273, 0.378, 0.9852, 0.07201, 0.115, 0.1695, 0.1242, 0.06944, 0.05751, 0.3554, 0.2828, 0.5878, 0.7664, 0.08269, 0.1553, 0.06094, 0.04157, 0.1728, 0.2189, 0.1609, 0.05297, 0.1795]): _vg.add([_i], _w, 'REPLACE')
_vg = ob_shorty_body.vertex_groups.new(name='chest')
for _i, _w in zip([0, 1, 3, 5, 6, 7, 8, 9, 10, 11, 12, 13, 14, 17, 18, 19, 20, 21, 22, 23, 123, 137, 138, 139, 140, 142, 144, 145, 147, 149, 150, 151, 152, 153, 154, 155, 157, 158, 159, 160, 161, 162, 163, 166, 167, 168, 169, 170, 171, 172, 287], [0.9445, 0.9722, 0.9786, 0.9895, 0.768, 0.7237, 0.1329, 0.147, 0.9174, 0.8647, 0.921, 0.9741, 0.994, 0.9825, 0.6042, 0.6946, 0.1147, 0.09051, 0.9111, 0.8244, 0.01473, 0.9768, 0.9286, 0.9445, 0.9722, 0.9786, 0.9895, 0.9983, 0.9876, 0.768, 0.7237, 0.5601, 0.1014, 0.1329, 0.147, 0.09091, 0.9174, 0.8647, 0.8092, 0.874, 0.921, 0.9741, 0.994, 0.9825, 0.6042, 0.6946, 0.1147, 0.09051, 0.9111, 0.8244, 0.01473]): _vg.add([_i], _w, 'REPLACE')
_vg = ob_shorty_body.vertex_groups.new(name='neck')
for _i, _w in zip([109, 113, 118, 119, 259, 262, 264, 271, 274, 279, 280, 281, 282], [0.03479, 0.06089, 0.8977, 0.8711, 0.03478, 0.003542, 0.04084, 0.06087, 0.08552, 0.8977, 0.9897, 0.877, 0.871]): _vg.add([_i], _w, 'REPLACE')
_vg = ob_shorty_body.vertex_groups.new(name='head')
for _i, _w in zip([103, 104, 105, 106, 107, 108, 109, 110, 111, 112, 113, 114, 115, 116, 117, 118, 119, 128, 253, 254, 255, 256, 257, 258, 259, 260, 261, 262, 263, 264, 265, 266, 267, 268, 269, 270, 271, 272, 273, 274, 275, 276, 277, 278, 279, 281, 282, 292, 293, 294], [0.9902, 0.9976, 0.993, 0.9976, 0.975, 0.9992, 0.9576, 0.9989, 0.9994, 0.9994, 0.9391, 0.9976, 0.9976, 0.9888, 0.9908, 0.1023, 0.1289, 0.9903, 0.9902, 0.9977, 0.993, 0.9976, 0.9754, 0.9992, 0.9576, 0.9989, 0.9992, 0.9732, 0.9994, 0.9546, 0.998, 0.9895, 0.9978, 0.9937, 0.9994, 0.9995, 0.9391, 0.9997, 0.9999, 0.9145, 0.9976, 0.9976, 0.9888, 0.9908, 0.1023, 0.123, 0.129, 0.9876, 0.9894, 0.994]): _vg.add([_i], _w, 'REPLACE')
_vg = ob_shorty_body.vertex_groups.new(name='arm_a.L')
_vg.add([57, 58, 59, 60, 61, 62, 63, 64, 65, 66, 67, 68], 1.0, 'REPLACE')
_vg = ob_shorty_body.vertex_groups.new(name='arm_b.L')
for _i, _w in zip([69, 70, 71, 72, 74, 75, 76, 77, 78, 79, 80, 81, 82, 83], [0.06087, 0.9963, 0.7709, 0.9993, 0.9964, 0.07898, 0.9973, 0.9784, 0.9983, 0.9769, 0.9716, 0.3021, 0.02207, 0.03982]): _vg.add([_i], _w, 'REPLACE')
_vg = ob_shorty_body.vertex_groups.new(name='hand.L')
for _i, _w in zip([69, 71, 73, 75, 80, 81, 82, 83, 84, 85, 86, 87, 88, 89, 90, 91, 92, 93, 94, 95, 96, 97, 98, 99, 100, 101, 102], [0.9391, 0.2291, 0.9839, 0.921, 0.006828, 0.6979, 0.964, 0.9551, 0.9908, 0.9904, 0.9991, 1.003, 0.9999, 0.9993, 0.9998, 0.9995, 0.9998, 0.9973, 0.9961, 0.9942, 0.9895, 0.9959, 0.9957, 0.9948, 0.9958, 0.9957, 0.9955]): _vg.add([_i], _w, 'REPLACE')
_vg = ob_shorty_body.vertex_groups.new(name='arm_a.R')
_vg.add([207, 208, 209, 210, 211, 212, 213, 214, 215, 216, 217, 218], 1.0, 'REPLACE')
_vg = ob_shorty_body.vertex_groups.new(name='arm_b.R')
for _i, _w in zip([219, 220, 221, 222, 223, 224, 225, 226, 227, 228, 229, 230, 231, 232, 233, 234, 244], [0.1067, 0.9968, 0.8411, 0.9991, 0.4823, 0.9977, 0.8648, 0.9993, 0.9802, 0.9946, 0.9976, 0.9823, 0.349, 0.05922, 0.262, 0.1537, 0.01475]): _vg.add([_i], _w, 'REPLACE')
_vg = ob_shorty_body.vertex_groups.new(name='hand.R')
for _i, _w in zip([219, 221, 223, 225, 231, 232, 233, 234, 235, 236, 237, 238, 239, 240, 241, 242, 243, 244, 245, 246, 247, 248, 249, 250, 251, 252], [0.8933, 0.1589, 0.5177, 0.1352, 0.651, 0.9408, 0.738, 0.8463, 0.9838, 0.9974, 0.9841, 0.997, 0.9977, 0.9994, 0.997, 0.9992, 0.9901, 0.9676, 0.9936, 0.9816, 0.986, 0.984, 0.9848, 0.9858, 0.9856, 0.9856]): _vg.add([_i], _w, 'REPLACE')
_vg = ob_shorty_body.vertex_groups.new(name='leg_a.L')
for _i, _w in zip([2, 4, 7, 8, 9, 15, 16, 20, 21, 24, 25, 26, 27, 28, 29, 30, 31, 32, 33, 34, 35, 36, 40, 120, 121, 122, 123, 129, 130, 131, 132, 133, 134, 135, 136, 146, 148, 155, 164, 165, 173, 174, 177, 178, 284, 285, 286, 295, 296, 299, 301, 302, 304], [0.6923, 0.9165, 0.0004655, 0.1298, 0.1282, 0.2712, 0.6541, 0.07963, 0.07021, 0.7616, 0.9573, 0.97, 0.7701, 0.8734, 0.9661, 0.8655, 0.8909, 0.9408, 0.04251, 0.3123, 0.1413, 0.788, 0.03281, 0.3709, 0.2217, 0.5694, 0.6278, 0.6286, 0.3267, 0.9004, 0.9462, 0.2782, 0.8993, 0.5483, 0.9482, 0.3562, 0.11, 0.02157, 0.05114, 0.1601, 0.2245, 0.0307, 0.04122, 0.05313, 0.06858, 0.0407, 0.0979, 0.172, 0.1318, 0.1285, 0.2076, 0.1855, 0.3681]): _vg.add([_i], _w, 'REPLACE')
_vg = ob_shorty_body.vertex_groups.new(name='leg_b.L')
for _i, _w in zip([29, 30, 31, 32, 33, 34, 35, 36, 37, 38, 39, 40, 41, 42, 43, 44, 45, 46, 47, 48, 124, 125, 126, 127], [0.01682, 0.133, 0.1029, 0.05169, 0.9536, 0.6871, 0.8578, 0.2099, 0.9874, 0.9866, 0.984, 0.9555, 0.1132, 0.9263, 0.1046, 0.9437, 0.07623, 0.5163, 0.05462, 0.525, 0.2024, 0.2197, 0.2295, 0.2295]): _vg.add([_i], _w, 'REPLACE')
_vg = ob_shorty_body.vertex_groups.new(name='foot.L')
for _i, _w in zip([41, 42, 43, 44, 45, 46, 47, 48, 49, 50, 52, 53, 54, 55, 56, 124, 125, 126, 127], [0.885, 0.07328, 0.9047, 0.05615, 0.8744, 0.4775, 0.8955, 0.4693, 0.1008, 0.07864, 0.02119, 0.1702, 0.1733, 0.9088, 0.8015, 0.768, 0.7556, 0.7418, 0.7463]): _vg.add([_i], _w, 'REPLACE')
_vg = ob_shorty_body.vertex_groups.new(name='toe.L')
for _i, _w in zip([45, 47, 49, 50, 51, 52, 53, 54, 55, 56, 124, 126], [0.0488, 0.04982, 0.8976, 0.9204, 0.9941, 0.964, 0.8253, 0.8265, 0.08429, 0.1843, 0.009143, 0.007306]): _vg.add([_i], _w, 'REPLACE')
_vg = ob_shorty_body.vertex_groups.new(name='leg_a.R')
for _i, _w in zip([15, 16, 24, 27, 28, 121, 122, 129, 130, 133, 135, 141, 143, 146, 148, 150, 153, 154, 155, 164, 165, 169, 170, 173, 174, 175, 176, 177, 178, 179, 180, 181, 182, 183, 184, 185, 186, 190, 283, 284, 285, 286, 287, 295, 296, 297, 298, 299, 300, 301, 302, 303, 304], [0.05114, 0.1601, 0.0307, 0.04122, 0.05313, 0.0407, 0.0979, 0.172, 0.1318, 0.1285, 0.1855, 0.6923, 0.9165, 0.3562, 0.11, 0.0004655, 0.1298, 0.1282, 0.02157, 0.2712, 0.6541, 0.07963, 0.07021, 0.2245, 0.7616, 0.9573, 0.97, 0.7701, 0.8734, 0.9661, 0.8655, 0.8909, 0.9408, 0.04251, 0.3123, 0.1413, 0.788, 0.03281, 0.3709, 0.06858, 0.2217, 0.5694, 0.6278, 0.6286, 0.3267, 0.9004, 0.9462, 0.2782, 0.8993, 0.2076, 0.5483, 0.9482, 0.3681]): _vg.add([_i], _w, 'REPLACE')
_vg = ob_shorty_body.vertex_groups.new(name='leg_b.R')
for _i, _w in zip([179, 180, 181, 182, 183, 184, 185, 186, 187, 188, 189, 190, 191, 192, 193, 194, 195, 196, 197, 198, 288, 289, 290, 291], [0.01682, 0.133, 0.1029, 0.05169, 0.9536, 0.6871, 0.8578, 0.2099, 0.9874, 0.9866, 0.984, 0.9555, 0.1132, 0.9263, 0.1046, 0.9437, 0.07623, 0.5163, 0.05462, 0.525, 0.2024, 0.2197, 0.2295, 0.2295]): _vg.add([_i], _w, 'REPLACE')
_vg = ob_shorty_body.vertex_groups.new(name='foot.R')
for _i, _w in zip([191, 192, 193, 194, 195, 196, 197, 198, 199, 200, 202, 203, 204, 205, 206, 288, 289, 290, 291], [0.885, 0.07328, 0.9047, 0.05615, 0.8744, 0.4775, 0.8955, 0.4693, 0.1008, 0.07864, 0.02119, 0.1702, 0.1733, 0.9088, 0.8015, 0.768, 0.7556, 0.7418, 0.7463]): _vg.add([_i], _w, 'REPLACE')
_vg = ob_shorty_body.vertex_groups.new(name='toe.R')
for _i, _w in zip([195, 197, 199, 200, 201, 202, 203, 204, 205, 206, 288, 290], [0.0488, 0.04982, 0.8976, 0.9204, 0.9941, 0.964, 0.8253, 0.8265, 0.08429, 0.1843, 0.009143, 0.007306]): _vg.add([_i], _w, 'REPLACE')
_m = ob_shorty_body.modifiers.new('Armature', 'ARMATURE')
_m.object = ob_armature

# ---- collection membership
col_collection_1.objects.link(ob_armature)
col_collection_1.objects.link(ob_handbag)
col_collection_1.objects.link(ob_hair_up)
col_collection_1.objects.link(ob_hair_down)
col_collection_1.objects.link(ob_shorty_body)

# ---- scene / render settings (as saved in the file)
scene.frame_start = 1; scene.frame_end = 24; scene.frame_set(0)
scene.render.engine = 'BLENDER_EEVEE_NEXT'
scene.render.resolution_percentage = 50
scene.render.dither_intensity = 0.0
scene.cycles.use_denoising = False
scene.cycles.samples = 128
scene.cycles.sampling_pattern = 'TABULATED_SOBOL'
scene.cycles.light_sampling_threshold = 0.0
scene.cycles.use_adaptive_sampling = False
scene.cycles.use_light_tree = False
scene.cycles.blur_glossy = 0.0
scene.cycles.sample_clamp_indirect = 0.0
scene.view_settings.view_transform = 'Standard'
bpy.context.view_layer.update()

# ---- added for rendering (the .blend has no active camera and no usable light): camera, sun
cam_auto = bpy.data.cameras.new('AutoCamera')
cam_auto.lens = 50.0
cam_auto.sensor_width = 36.0
cam_auto.clip_end = 1000.0
ob_auto_camera = bpy.data.objects.new('AutoCamera', cam_auto)
scene.collection.objects.link(ob_auto_camera)
ob_auto_camera.location = (2.20518, -2.66331, 2.86521)
ob_auto_camera.rotation_euler = (1.09748, -7.21219e-08, 0.694738)
scene.camera = ob_auto_camera
light_auto_sun = bpy.data.lights.new('AutoSun', 'SUN')
light_auto_sun.energy = 3.0
light_auto_sun.angle = 0.0523599
ob_auto_sun = bpy.data.objects.new('AutoSun', light_auto_sun)
scene.collection.objects.link(ob_auto_sun)
ob_auto_sun.rotation_euler = (0.872665, 0.174533, 0.523599)
bpy.context.view_layer.update()
